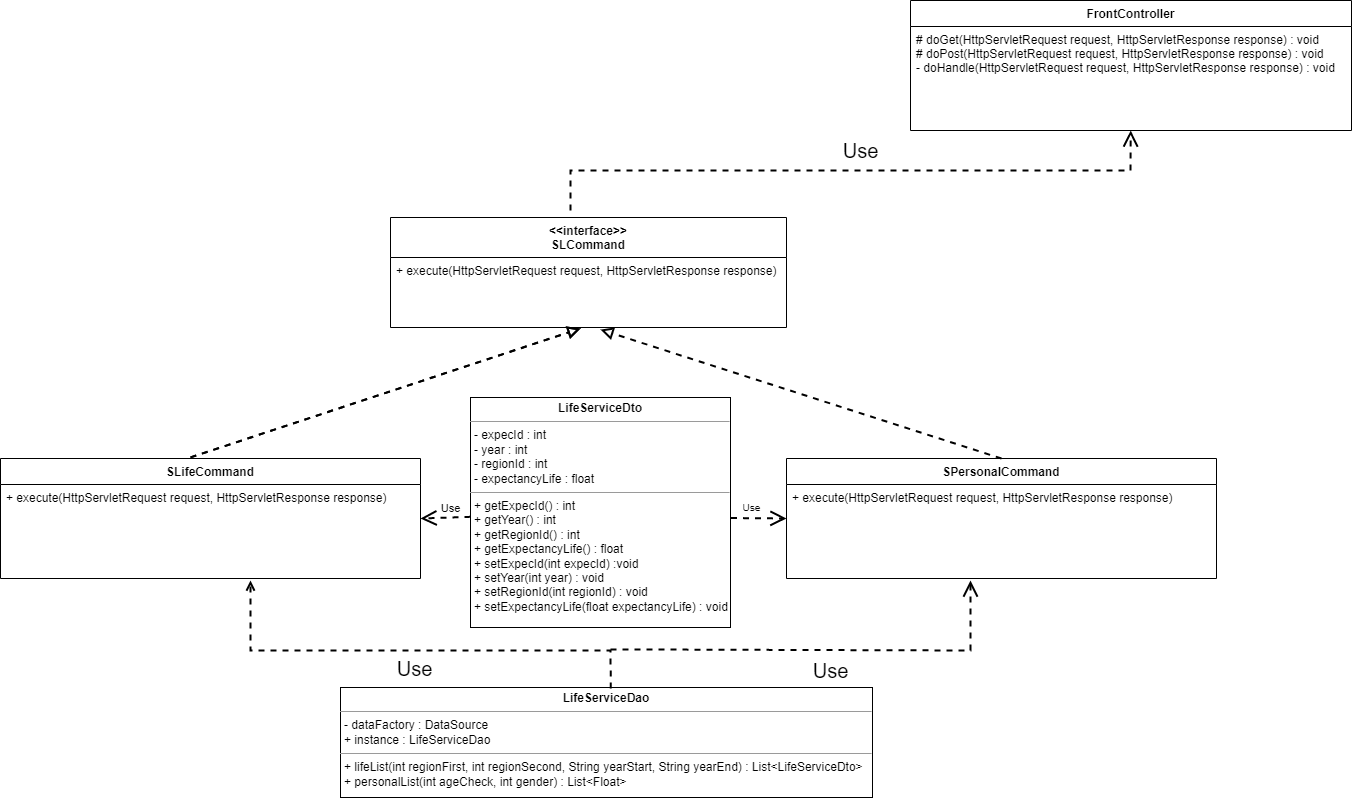

The diagram above was exported from draw.io. Its source (the exported page's mxGraphModel, read from the mxfile embedded in the PNG):
<mxGraphModel dx="4364" dy="1183" grid="1" gridSize="10" guides="1" tooltips="1" connect="1" arrows="1" fold="1" page="1" pageScale="1" pageWidth="1169" pageHeight="827" math="0" shadow="0">
  <root>
    <mxCell id="WIyWlLk6GJQsqaUBKTNV-0" />
    <mxCell id="WIyWlLk6GJQsqaUBKTNV-1" parent="WIyWlLk6GJQsqaUBKTNV-0" />
    <mxCell id="uvvTDqqx0-Lj7LRdDkdp-0" value="FrontController" style="swimlane;fontStyle=1;align=center;verticalAlign=top;childLayout=stackLayout;horizontal=1;startSize=26;horizontalStack=0;resizeParent=1;resizeLast=0;collapsible=1;marginBottom=0;rounded=0;shadow=0;strokeWidth=1;" vertex="1" parent="WIyWlLk6GJQsqaUBKTNV-1">
      <mxGeometry x="-740" y="30" width="441" height="130" as="geometry">
        <mxRectangle x="230" y="140" width="160" height="26" as="alternateBounds" />
      </mxGeometry>
    </mxCell>
    <mxCell id="uvvTDqqx0-Lj7LRdDkdp-1" value="# doGet(HttpServletRequest request, HttpServletResponse response) : void&#10;# doPost(HttpServletRequest request, HttpServletResponse response) : void&#10;- doHandle(HttpServletRequest request, HttpServletResponse response) : void&#10; " style="text;align=left;verticalAlign=top;spacingLeft=4;spacingRight=4;overflow=hidden;rotatable=0;points=[[0,0.5],[1,0.5]];portConstraint=eastwest;" vertex="1" parent="uvvTDqqx0-Lj7LRdDkdp-0">
      <mxGeometry y="26" width="441" height="104" as="geometry" />
    </mxCell>
    <mxCell id="uvvTDqqx0-Lj7LRdDkdp-2" value="" style="endArrow=block;startArrow=none;endFill=0;startFill=0;endSize=8;html=1;verticalAlign=bottom;dashed=1;labelBackgroundColor=none;rounded=0;strokeWidth=2;" edge="1" parent="WIyWlLk6GJQsqaUBKTNV-1">
      <mxGeometry width="160" relative="1" as="geometry">
        <mxPoint x="-1460" y="486.8899999999999" as="sourcePoint" />
        <mxPoint x="-1070" y="358" as="targetPoint" />
      </mxGeometry>
    </mxCell>
    <mxCell id="uvvTDqqx0-Lj7LRdDkdp-3" value="SPersonalCommand" style="swimlane;fontStyle=1;align=center;verticalAlign=top;childLayout=stackLayout;horizontal=1;startSize=26;horizontalStack=0;resizeParent=1;resizeLast=0;collapsible=1;marginBottom=0;rounded=0;shadow=0;strokeWidth=1;" vertex="1" parent="WIyWlLk6GJQsqaUBKTNV-1">
      <mxGeometry x="-864" y="488" width="430" height="120" as="geometry">
        <mxRectangle x="340" y="380" width="170" height="26" as="alternateBounds" />
      </mxGeometry>
    </mxCell>
    <mxCell id="uvvTDqqx0-Lj7LRdDkdp-4" value="+ execute(HttpServletRequest request, HttpServletResponse response)" style="text;align=left;verticalAlign=top;spacingLeft=4;spacingRight=4;overflow=hidden;rotatable=0;points=[[0,0.5],[1,0.5]];portConstraint=eastwest;" vertex="1" parent="uvvTDqqx0-Lj7LRdDkdp-3">
      <mxGeometry y="26" width="430" height="26" as="geometry" />
    </mxCell>
    <mxCell id="uvvTDqqx0-Lj7LRdDkdp-5" value="&lt;&lt;interface&gt;&gt;&#10;SLCommand" style="swimlane;fontStyle=1;align=center;verticalAlign=top;childLayout=stackLayout;horizontal=1;startSize=40;horizontalStack=0;resizeParent=1;resizeLast=0;collapsible=1;marginBottom=0;rounded=0;shadow=0;strokeWidth=1;" vertex="1" parent="WIyWlLk6GJQsqaUBKTNV-1">
      <mxGeometry x="-1260" y="247" width="396" height="110" as="geometry">
        <mxRectangle x="550" y="140" width="160" height="26" as="alternateBounds" />
      </mxGeometry>
    </mxCell>
    <mxCell id="uvvTDqqx0-Lj7LRdDkdp-6" value="+ execute(HttpServletRequest request, HttpServletResponse response)" style="text;align=left;verticalAlign=top;spacingLeft=4;spacingRight=4;overflow=hidden;rotatable=0;points=[[0,0.5],[1,0.5]];portConstraint=eastwest;rounded=0;shadow=0;html=0;" vertex="1" parent="uvvTDqqx0-Lj7LRdDkdp-5">
      <mxGeometry y="40" width="396" height="26" as="geometry" />
    </mxCell>
    <mxCell id="uvvTDqqx0-Lj7LRdDkdp-7" value="&lt;p style=&quot;margin:0px;margin-top:4px;text-align:center;&quot;&gt;&lt;b&gt;LifeServiceDto&lt;/b&gt;&lt;/p&gt;&lt;hr size=&quot;1&quot;&gt;&lt;p style=&quot;margin:0px;margin-left:4px;&quot;&gt;- expecId : int&lt;br style=&quot;border-color: var(--border-color); padding: 0px; margin: 0px;&quot;&gt;- year : int&lt;br style=&quot;border-color: var(--border-color); padding: 0px; margin: 0px;&quot;&gt;- regionId : int&lt;br style=&quot;border-color: var(--border-color); padding: 0px; margin: 0px;&quot;&gt;- expectancyLife : float&lt;br&gt;&lt;/p&gt;&lt;hr size=&quot;1&quot;&gt;&lt;p style=&quot;margin:0px;margin-left:4px;&quot;&gt;+ getExpecId() : int&lt;/p&gt;&lt;p style=&quot;margin:0px;margin-left:4px;&quot;&gt;+ getYear() : int&lt;/p&gt;&lt;p style=&quot;margin:0px;margin-left:4px;&quot;&gt;+ getRegionId() : int&lt;/p&gt;&lt;p style=&quot;margin:0px;margin-left:4px;&quot;&gt;+ getExpectancyLife() : float&lt;/p&gt;&lt;p style=&quot;margin:0px;margin-left:4px;&quot;&gt;+ setExpecId(int expecId) :void&lt;/p&gt;&lt;p style=&quot;margin:0px;margin-left:4px;&quot;&gt;+ setYear(int year) : void&lt;/p&gt;&lt;p style=&quot;margin:0px;margin-left:4px;&quot;&gt;+ setRegionId(int regionId) : void&lt;/p&gt;&lt;p style=&quot;margin:0px;margin-left:4px;&quot;&gt;+ setExpectancyLife(float expectancyLife) : void&lt;/p&gt;" style="verticalAlign=top;align=left;overflow=fill;fontSize=12;fontFamily=Helvetica;html=1;" vertex="1" parent="WIyWlLk6GJQsqaUBKTNV-1">
      <mxGeometry x="-1180" y="427" width="260" height="230" as="geometry" />
    </mxCell>
    <mxCell id="uvvTDqqx0-Lj7LRdDkdp-8" value="&lt;p style=&quot;margin:0px;margin-top:4px;text-align:center;&quot;&gt;&lt;b&gt;LifeServiceDao&lt;/b&gt;&lt;/p&gt;&lt;hr size=&quot;1&quot;&gt;&lt;p style=&quot;margin:0px;margin-left:4px;&quot;&gt;- dataFactory : DataSource&lt;/p&gt;&lt;p style=&quot;margin:0px;margin-left:4px;&quot;&gt;+ instance : LifeServiceDao&lt;/p&gt;&lt;hr size=&quot;1&quot;&gt;&lt;p style=&quot;margin:0px;margin-left:4px;&quot;&gt;+ lifeList(int regionFirst, int regionSecond, String yearStart, String yearEnd) : List&amp;lt;LifeServiceDto&amp;gt;&lt;br style=&quot;border-color: var(--border-color); padding: 0px; margin: 0px;&quot;&gt;+ personalList(int ageCheck, int gender) : List&amp;lt;Float&amp;gt;&lt;br&gt;&lt;/p&gt;" style="verticalAlign=top;align=left;overflow=fill;fontSize=12;fontFamily=Helvetica;html=1;" vertex="1" parent="WIyWlLk6GJQsqaUBKTNV-1">
      <mxGeometry x="-1310" y="717" width="532" height="110" as="geometry" />
    </mxCell>
    <mxCell id="uvvTDqqx0-Lj7LRdDkdp-9" value="" style="endArrow=block;startArrow=none;endFill=0;startFill=0;endSize=8;html=1;verticalAlign=bottom;dashed=1;labelBackgroundColor=none;rounded=0;exitX=0.5;exitY=0;exitDx=0;exitDy=0;strokeWidth=2;" edge="1" parent="WIyWlLk6GJQsqaUBKTNV-1" source="uvvTDqqx0-Lj7LRdDkdp-3">
      <mxGeometry width="160" relative="1" as="geometry">
        <mxPoint x="-1440" y="488.0000000000001" as="sourcePoint" />
        <mxPoint x="-1050" y="359.1100000000001" as="targetPoint" />
      </mxGeometry>
    </mxCell>
    <mxCell id="uvvTDqqx0-Lj7LRdDkdp-10" value="&lt;font style=&quot;font-size: 10px;&quot;&gt;Use&lt;/font&gt;" style="endArrow=open;endSize=12;dashed=1;html=1;rounded=0;entryX=0;entryY=0.5;entryDx=0;entryDy=0;exitX=1.002;exitY=0.524;exitDx=0;exitDy=0;exitPerimeter=0;strokeWidth=2;" edge="1" parent="WIyWlLk6GJQsqaUBKTNV-1" source="uvvTDqqx0-Lj7LRdDkdp-7" target="uvvTDqqx0-Lj7LRdDkdp-3">
      <mxGeometry x="-0.3007" y="11" width="160" relative="1" as="geometry">
        <mxPoint x="-960" y="508" as="sourcePoint" />
        <mxPoint x="-800" y="508" as="targetPoint" />
        <mxPoint as="offset" />
      </mxGeometry>
    </mxCell>
    <mxCell id="uvvTDqqx0-Lj7LRdDkdp-11" value="Use" style="endArrow=open;endSize=12;dashed=1;html=1;rounded=0;entryX=1;entryY=0.5;entryDx=0;entryDy=0;strokeWidth=2;" edge="1" parent="WIyWlLk6GJQsqaUBKTNV-1" source="uvvTDqqx0-Lj7LRdDkdp-7">
      <mxGeometry x="-0.212" y="-9" width="160" relative="1" as="geometry">
        <mxPoint x="-1189.0000000000002" y="550.05" as="sourcePoint" />
        <mxPoint x="-1230" y="548" as="targetPoint" />
        <mxPoint as="offset" />
      </mxGeometry>
    </mxCell>
    <mxCell id="uvvTDqqx0-Lj7LRdDkdp-12" value="&lt;font style=&quot;font-size: 20px;&quot;&gt;Use&lt;/font&gt;" style="endArrow=open;endSize=12;dashed=1;html=1;rounded=0;strokeWidth=2;" edge="1" parent="WIyWlLk6GJQsqaUBKTNV-1" target="uvvTDqqx0-Lj7LRdDkdp-1">
      <mxGeometry x="0.0312" y="20" width="160" relative="1" as="geometry">
        <mxPoint x="-1080" y="240.00000000000045" as="sourcePoint" />
        <mxPoint x="-370" y="229" as="targetPoint" />
        <Array as="points">
          <mxPoint x="-1080" y="200" />
          <mxPoint x="-520" y="200" />
        </Array>
        <mxPoint as="offset" />
      </mxGeometry>
    </mxCell>
    <mxCell id="uvvTDqqx0-Lj7LRdDkdp-13" value="" style="endArrow=open;html=1;rounded=0;align=center;verticalAlign=bottom;dashed=1;endFill=0;labelBackgroundColor=none;strokeWidth=2;fontSize=2;jumpStyle=arc;entryX=0.508;entryY=0.009;entryDx=0;entryDy=0;entryPerimeter=0;exitX=0.508;exitY=0.009;exitDx=0;exitDy=0;exitPerimeter=0;" edge="1" parent="WIyWlLk6GJQsqaUBKTNV-1" source="uvvTDqqx0-Lj7LRdDkdp-8">
      <mxGeometry relative="1" as="geometry">
        <mxPoint x="-1040" y="680" as="sourcePoint" />
        <mxPoint x="-1400" y="610.0000000000005" as="targetPoint" />
        <Array as="points">
          <mxPoint x="-1040" y="680" />
          <mxPoint x="-1400" y="680" />
        </Array>
      </mxGeometry>
    </mxCell>
    <mxCell id="uvvTDqqx0-Lj7LRdDkdp-14" value="&lt;font style=&quot;font-size: 20px;&quot;&gt;Use&lt;/font&gt;" style="resizable=0;html=1;align=center;verticalAlign=top;labelBackgroundColor=none;fontSize=10;" connectable="0" vertex="1" parent="uvvTDqqx0-Lj7LRdDkdp-13">
      <mxGeometry relative="1" as="geometry" />
    </mxCell>
    <mxCell id="uvvTDqqx0-Lj7LRdDkdp-15" value="Use" style="endArrow=open;endSize=12;dashed=1;html=1;rounded=0;strokeWidth=2;fontSize=20;" edge="1" parent="WIyWlLk6GJQsqaUBKTNV-1">
      <mxGeometry x="0.0235" y="-20" width="160" relative="1" as="geometry">
        <mxPoint x="-1040" y="678.8900000000003" as="sourcePoint" />
        <mxPoint x="-680" y="610.0000000000005" as="targetPoint" />
        <Array as="points">
          <mxPoint x="-680" y="680" />
        </Array>
        <mxPoint as="offset" />
      </mxGeometry>
    </mxCell>
    <mxCell id="uvvTDqqx0-Lj7LRdDkdp-16" value="SLifeCommand" style="swimlane;fontStyle=1;align=center;verticalAlign=top;childLayout=stackLayout;horizontal=1;startSize=26;horizontalStack=0;resizeParent=1;resizeLast=0;collapsible=1;marginBottom=0;rounded=0;shadow=0;strokeWidth=1;" vertex="1" parent="WIyWlLk6GJQsqaUBKTNV-1">
      <mxGeometry x="-1650" y="488" width="420" height="120" as="geometry">
        <mxRectangle x="130" y="380" width="160" height="26" as="alternateBounds" />
      </mxGeometry>
    </mxCell>
    <mxCell id="uvvTDqqx0-Lj7LRdDkdp-17" value="" style="endArrow=block;startArrow=none;endFill=0;startFill=0;endSize=8;html=1;verticalAlign=bottom;dashed=1;labelBackgroundColor=none;rounded=0;strokeWidth=2;" edge="1" parent="uvvTDqqx0-Lj7LRdDkdp-16">
      <mxGeometry width="160" relative="1" as="geometry">
        <mxPoint x="190" y="-1.1100000000000136" as="sourcePoint" />
        <mxPoint x="580" y="-130" as="targetPoint" />
      </mxGeometry>
    </mxCell>
    <mxCell id="uvvTDqqx0-Lj7LRdDkdp-18" value="+ execute(HttpServletRequest request, HttpServletResponse response)" style="text;align=left;verticalAlign=top;spacingLeft=4;spacingRight=4;overflow=hidden;rotatable=0;points=[[0,0.5],[1,0.5]];portConstraint=eastwest;" vertex="1" parent="uvvTDqqx0-Lj7LRdDkdp-16">
      <mxGeometry y="26" width="420" height="26" as="geometry" />
    </mxCell>
  </root>
</mxGraphModel>